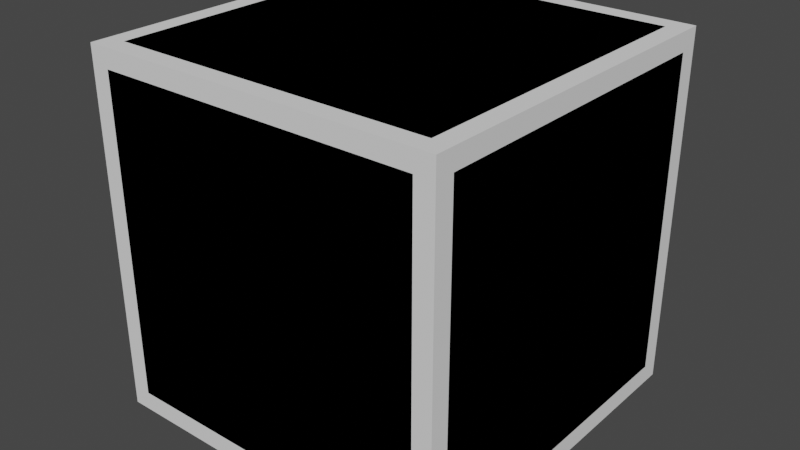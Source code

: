 # Source: Lod_test.blend  (saved by Blender 2.80.75; exported with 4.5.12 LTS)
import bpy
from mathutils import Matrix  # noqa: F401  (used for matrix-valued properties, if any)

bpy.ops.wm.read_factory_settings(use_empty=True)
scene = bpy.context.scene
scene.name = 'Scene'

# ---- collections
col_collection = bpy.data.collections.new('Collection'); scene.collection.children.link(col_collection)
col_collection_2 = bpy.data.collections.new('Collection 2'); scene.collection.children.link(col_collection_2)

# ---- world
world_world = bpy.data.worlds.new('World'); scene.world = world_world
world_world.use_nodes = True; world_world.node_tree.nodes.clear()
_N = world_world.node_tree.nodes; _L = world_world.node_tree.links
n0 = _N.new('ShaderNodeOutputWorld'); n0.name = 'World Output'; n0.location = (300, 300)
n1 = _N.new('ShaderNodeBackground'); n1.name = 'Background'; n1.location = (10, 300)
n1.inputs[0].default_value = (0.05088, 0.05088, 0.05088, 1.0)
_L.new(n1.outputs[0], n0.inputs[0])
n0.is_active_output = True
world_world.color = (0.05088, 0.05088, 0.05088)
world_world.use_sun_shadow = False
world_world.sun_shadow_jitter_overblur = 0.0

# ---- meshes
me_cube = bpy.data.meshes.new('Cube')
me_cube.from_pydata([(-1.0, -1.0, -1.0), (-1.0, -1.0, 1.0), (-1.0, 1.0, -1.0), (-1.0, 1.0, 1.0), (1.0, -1.0, -1.0), (1.0, -1.0, 1.0), (1.0, 1.0, -1.0), (1.0, 1.0, 1.0)], [], [(0, 1, 3, 2), (2, 3, 7, 6), (6, 7, 5, 4), (4, 5, 1, 0), (2, 6, 4, 0), (7, 3, 1, 5)])
_uv = me_cube.uv_layers.new(name='UVMap')
_uv.uv.foreach_set('vector', [0.375, 0.0, 0.625, 0.0, 0.625, 0.25, 0.375, 0.25, 0.375, 0.25, 0.625, 0.25, 0.625, 0.5, 0.375, 0.5, 0.375, 0.5, 0.625, 0.5, 0.625, 0.75, 0.375, 0.75, 0.375, 0.75, 0.625, 0.75, 0.625, 1.0, 0.375, 1.0, 0.125, 0.5, 0.375, 0.5, 0.375, 0.75, 0.125, 0.75, 0.625, 0.5, 0.875, 0.5, 0.875, 0.75, 0.625, 0.75])
me_cube.use_remesh_preserve_volume = False
me_cube.use_remesh_preserve_attributes = False
me_cube.use_mirror_vertex_groups = False
me_cube.update()
me_cube_001 = bpy.data.meshes.new('Cube.001')
me_cube_001.from_pydata([(-0.8939, -0.8939, -1.0), (-0.8939, -1.0, -0.8939), (-1.0, -0.8939, -0.8939), (-0.8939, -1.0, 0.8939), (-0.8939, -0.8939, 1.0), (-1.0, -0.8939, 0.8939), (-0.8939, 0.8939, -1.0), (-1.0, 0.8939, -0.8939), (-0.8939, 1.0, -0.8939), (-0.8939, 0.8939, 1.0), (-0.8939, 1.0, 0.8939), (-1.0, 0.8939, 0.8939), (0.8939, -0.8939, -1.0), (1.0, -0.8939, -0.8939), (0.8939, -1.0, -0.8939), (0.8939, -0.8939, 1.0), (0.8939, -1.0, 0.8939), (1.0, -0.8939, 0.8939), (0.8939, 0.8939, -1.0), (0.8939, 1.0, -0.8939), (1.0, 0.8939, -0.8939), (0.8939, 0.8939, 1.0), (1.0, 0.8939, 0.8939), (0.8939, 1.0, 0.8939)], [], [(14, 16, 3, 1), (20, 22, 17, 13), (21, 9, 4, 15), (2, 5, 11, 7), (8, 10, 23, 19), (0, 1, 2), (3, 4, 5), (6, 7, 8), (9, 10, 11), (12, 13, 14), (15, 16, 17), (18, 19, 20), (21, 22, 23), (6, 0, 2, 7), (1, 3, 5, 2), (4, 9, 11, 5), (10, 8, 7, 11), (18, 6, 8, 19), (9, 21, 23, 10), (22, 20, 19, 23), (12, 18, 20, 13), (21, 15, 17, 22), (16, 14, 13, 17), (0, 12, 14, 1), (15, 4, 3, 16), (6, 18, 12, 0)])
_uv = me_cube_001.uv_layers.new(name='UVMap')
_uv.uv.foreach_set('vector', [0.3883, 0.7633, 0.6117, 0.7633, 0.6117, 0.9867, 0.3883, 0.9867, 0.3883, 0.5133, 0.6117, 0.5133, 0.6117, 0.7367, 0.3883, 0.7367, 0.6383, 0.5133, 0.8617, 0.5133, 0.8617, 0.7367, 0.6383, 0.7367, 0.3883, 0.01326, 0.6117, 0.01326, 0.6117, 0.2367, 0.3883, 0.2367, 0.3883, 0.2633, 0.6117, 0.2633, 0.6117, 0.4867, 0.3883, 0.4867, 0.1383, 0.7367, 0.1383, 0.75, 0.125, 0.7367, 0.6117, 0.9867, 0.625, 0.9867, 0.6117, 1.0, 0.1383, 0.5133, 0.125, 0.5133, 0.1383, 0.5, 0.8617, 0.5133, 0.8617, 0.5, 0.875, 0.5133, 0.3617, 0.7367, 0.375, 0.7367, 0.3617, 0.75, 0.6383, 0.7367, 0.6383, 0.75, 0.625, 0.7367, 0.3617, 0.5133, 0.3617, 0.5, 0.375, 0.5133, 0.6383, 0.5133, 0.625, 0.5133, 0.6383, 0.5, 0.1383, 0.5133, 0.1383, 0.7367, 0.125, 0.7367, 0.125, 0.5133, 0.3883, 0.9867, 0.6117, 0.9867, 0.6117, 1.0, 0.3883, 1.0, 0.8617, 0.7367, 0.8617, 0.5133, 0.875, 0.5133, 0.875, 0.7367, 0.6117, 0.2633, 0.3883, 0.2633, 0.3883, 0.2367, 0.6117, 0.2367, 0.3617, 0.5133, 0.1383, 0.5133, 0.1383, 0.5, 0.3617, 0.5, 0.8617, 0.5133, 0.6383, 0.5133, 0.6383, 0.5, 0.8617, 0.5, 0.6117, 0.5133, 0.3883, 0.5133, 0.3883, 0.4867, 0.6117, 0.4867, 0.3617, 0.7367, 0.3617, 0.5133, 0.3883, 0.5133, 0.3883, 0.7367, 0.6383, 0.5133, 0.6383, 0.7367, 0.6117, 0.7367, 0.6117, 0.5133, 0.6117, 0.7633, 0.3883, 0.7633, 0.3883, 0.7367, 0.6117, 0.7367, 0.1383, 0.7367, 0.3617, 0.7367, 0.3617, 0.75, 0.1383, 0.75, 0.6383, 0.7367, 0.8617, 0.7367, 0.8617, 0.75, 0.6383, 0.75, 0.1383, 0.5133, 0.3617, 0.5133, 0.3617, 0.7367, 0.1383, 0.7367])
me_cube_001.use_remesh_preserve_volume = False
me_cube_001.use_remesh_preserve_attributes = False
me_cube_001.use_mirror_vertex_groups = False
me_cube_001.update()

# ---- objects
ob_cube_lod1 = bpy.data.objects.new('Cube_LOD1', me_cube)
ob_cube_lod0 = bpy.data.objects.new('Cube_LOD0', me_cube_001)

# ---- transforms, parenting, visibility, modifiers, constraints
ob_cube_lod1.location = (0.0, 0.0, 0.0)
ob_cube_lod1.lineart.crease_threshold = 0.0
ob_cube_lod0.location = (0.0, 0.0, 0.0)
ob_cube_lod0.lineart.crease_threshold = 0.0
_m = ob_cube_lod0.modifiers.new('Weighted Normal', 'WEIGHTED_NORMAL')

# ---- collection membership
col_collection.objects.link(ob_cube_lod1)
col_collection_2.objects.link(ob_cube_lod0)

# ---- scene / render settings (as saved in the file)
scene.frame_start = 1; scene.frame_end = 250; scene.frame_set(1)
scene.render.engine = 'BLENDER_EEVEE_NEXT'
scene.cycles.use_denoising = False
scene.cycles.samples = 128
scene.cycles.sampling_pattern = 'TABULATED_SOBOL'
scene.cycles.use_adaptive_sampling = False
scene.cycles.use_light_tree = False
scene.view_settings.view_transform = 'Filmic'
bpy.context.view_layer.update()

# ---- added for rendering (the .blend has no active camera and no usable light): camera, sun
cam_auto = bpy.data.cameras.new('AutoCamera')
cam_auto.lens = 50.0
cam_auto.sensor_width = 36.0
cam_auto.clip_end = 1000.0
ob_auto_camera = bpy.data.objects.new('AutoCamera', cam_auto)
scene.collection.objects.link(ob_auto_camera)
ob_auto_camera.location = (3.20507, -3.84609, 2.56406)
ob_auto_camera.rotation_euler = (1.09748, -7.21219e-08, 0.694738)
scene.camera = ob_auto_camera
light_auto_sun = bpy.data.lights.new('AutoSun', 'SUN')
light_auto_sun.energy = 3.0
light_auto_sun.angle = 0.0523599
ob_auto_sun = bpy.data.objects.new('AutoSun', light_auto_sun)
scene.collection.objects.link(ob_auto_sun)
ob_auto_sun.rotation_euler = (0.872665, 0.174533, 0.523599)
bpy.context.view_layer.update()
